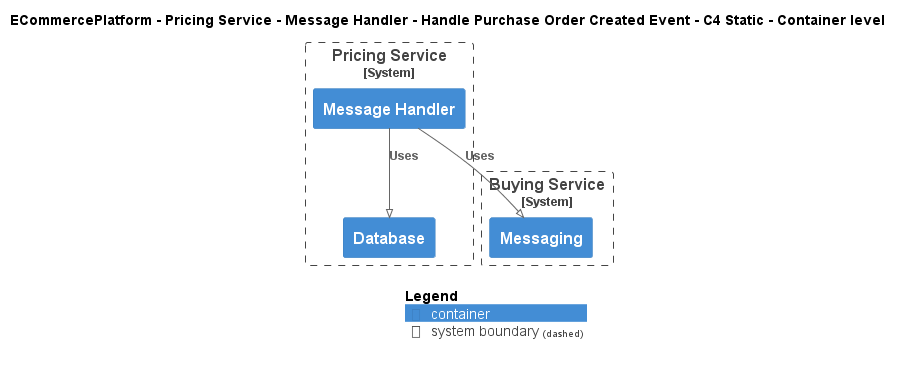

The diagram above was rendered by PlantUML. Its source (embedded in the PNG):
@startuml
!pragma layout smetana
!include ..\..\..\..\..\..\..\.c4s\C4_Container.puml

AddElementTag("c4interflow:lifecycle:new", $bgColor=green, $fontColor=#ffffff, $borderColor=green, $shadowing="False")
AddElementTag("c4interflow:lifecycle:changed", $bgColor=orange, $fontColor=#ffffff, $borderColor=orange, $shadowing="False")
AddElementTag("c4interflow:lifecycle:removed", $bgColor=red, $fontColor=#ffffff, $borderColor=red, $shadowing="False")

AddRelTag("c4interflow:lifecycle:new", $textColor=green, $lineColor=green)
AddRelTag("c4interflow:lifecycle:changed", $textColor=orange, $lineColor=orange)
AddRelTag("c4interflow:lifecycle:removed", $textColor=red, $lineColor=red)

SHOW_PERSON_PORTRAIT()
LAYOUT_TOP_DOWN()

skinparam linetype polyline

title ECommercePlatform - Pricing Service - Message Handler - Handle Purchase Order Created Event - C4 Static - Container level


System_Boundary(ECommercePlatform.SoftwareSystems.PricingService, "Pricing Service") {
    Container(ECommercePlatform.SoftwareSystems.PricingService.Containers.MessageHandler, "Message Handler", "", "")
    Container(ECommercePlatform.SoftwareSystems.PricingService.Containers.Database, "Database", "", "")
}

System_Boundary(ECommercePlatform.SoftwareSystems.BuyingService, "Buying Service") {
    Container(ECommercePlatform.SoftwareSystems.BuyingService.Containers.Messaging, "Messaging", "", "")
}

Rel(ECommercePlatform.SoftwareSystems.PricingService.Containers.MessageHandler, ECommercePlatform.SoftwareSystems.BuyingService.Containers.Messaging, "Uses")
Rel(ECommercePlatform.SoftwareSystems.PricingService.Containers.MessageHandler, ECommercePlatform.SoftwareSystems.PricingService.Containers.Database, "Uses")


SHOW_LEGEND()
@enduml